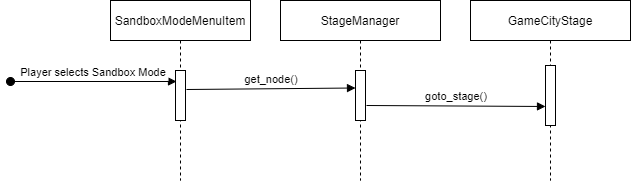

The diagram above was exported from draw.io. Its source (the exported page's mxGraphModel, read from the mxfile embedded in the PNG):
<mxGraphModel dx="1422" dy="713" grid="1" gridSize="10" guides="1" tooltips="1" connect="1" arrows="1" fold="1" page="1" pageScale="1" pageWidth="850" pageHeight="1100" math="0" shadow="0">
  <root>
    <mxCell id="0" />
    <mxCell id="1" parent="0" />
    <mxCell id="3nuBFxr9cyL0pnOWT2aG-1" value="SandboxModeMenuItem" style="shape=umlLifeline;perimeter=lifelinePerimeter;container=1;collapsible=0;recursiveResize=0;rounded=0;shadow=0;strokeWidth=1;" parent="1" vertex="1">
      <mxGeometry x="110" y="80" width="140" height="180" as="geometry" />
    </mxCell>
    <mxCell id="3nuBFxr9cyL0pnOWT2aG-2" value="" style="points=[];perimeter=orthogonalPerimeter;rounded=0;shadow=0;strokeWidth=1;" parent="3nuBFxr9cyL0pnOWT2aG-1" vertex="1">
      <mxGeometry x="65" y="70" width="10" height="50" as="geometry" />
    </mxCell>
    <mxCell id="3nuBFxr9cyL0pnOWT2aG-3" value="Player selects Sandbox Mode" style="verticalAlign=bottom;startArrow=oval;endArrow=block;startSize=8;shadow=0;strokeWidth=1;entryX=0.1;entryY=0.22;entryDx=0;entryDy=0;entryPerimeter=0;" parent="3nuBFxr9cyL0pnOWT2aG-1" target="3nuBFxr9cyL0pnOWT2aG-2" edge="1">
      <mxGeometry relative="1" as="geometry">
        <mxPoint x="-100" y="81" as="sourcePoint" />
        <mxPoint x="-30" y="210" as="targetPoint" />
      </mxGeometry>
    </mxCell>
    <mxCell id="d7E_X-9hDUUU8jGaqj8e-4" value="new_game()" style="verticalAlign=bottom;endArrow=block;shadow=0;strokeWidth=1;exitX=1.1;exitY=0.081;exitDx=0;exitDy=0;exitPerimeter=0;entryX=0.2;entryY=0.088;entryDx=0;entryDy=0;entryPerimeter=0;" parent="1" target="d7E_X-9hDUUU8jGaqj8e-3" edge="1">
      <mxGeometry relative="1" as="geometry">
        <mxPoint x="581" y="354.8599999999999" as="sourcePoint" />
        <mxPoint x="617" y="190.90000000000003" as="targetPoint" />
      </mxGeometry>
    </mxCell>
    <mxCell id="d7E_X-9hDUUU8jGaqj8e-5" value="return" style="verticalAlign=bottom;endArrow=open;dashed=1;endSize=8;shadow=0;strokeWidth=1;entryX=1.1;entryY=0.7;entryDx=0;entryDy=0;entryPerimeter=0;exitX=-0.2;exitY=0.683;exitDx=0;exitDy=0;exitPerimeter=0;" parent="1" source="d7E_X-9hDUUU8jGaqj8e-3" edge="1">
      <mxGeometry relative="1" as="geometry">
        <mxPoint x="581" y="392" as="targetPoint" />
        <mxPoint x="562" y="202" as="sourcePoint" />
      </mxGeometry>
    </mxCell>
    <mxCell id="d7E_X-9hDUUU8jGaqj8e-6" value="StageManager" style="shape=umlLifeline;perimeter=lifelinePerimeter;container=1;collapsible=0;recursiveResize=0;rounded=0;shadow=0;strokeWidth=1;" parent="1" vertex="1">
      <mxGeometry x="280" y="80" width="160" height="180" as="geometry" />
    </mxCell>
    <mxCell id="d7E_X-9hDUUU8jGaqj8e-7" value="" style="points=[];perimeter=orthogonalPerimeter;rounded=0;shadow=0;strokeWidth=1;" parent="d7E_X-9hDUUU8jGaqj8e-6" vertex="1">
      <mxGeometry x="75" y="70" width="10" height="50" as="geometry" />
    </mxCell>
    <mxCell id="d7E_X-9hDUUU8jGaqj8e-8" value="get_node()" style="verticalAlign=bottom;endArrow=block;shadow=0;strokeWidth=1;entryX=0;entryY=0.35;entryDx=0;entryDy=0;entryPerimeter=0;exitX=1.1;exitY=0.38;exitDx=0;exitDy=0;exitPerimeter=0;" parent="1" source="3nuBFxr9cyL0pnOWT2aG-2" target="d7E_X-9hDUUU8jGaqj8e-7" edge="1">
      <mxGeometry relative="1" as="geometry">
        <mxPoint x="310" y="550" as="sourcePoint" />
        <mxPoint x="680" y="261" as="targetPoint" />
      </mxGeometry>
    </mxCell>
    <mxCell id="d7E_X-9hDUUU8jGaqj8e-11" value="GameCityStage" style="shape=umlLifeline;perimeter=lifelinePerimeter;container=1;collapsible=0;recursiveResize=0;rounded=0;shadow=0;strokeWidth=1;" parent="1" vertex="1">
      <mxGeometry x="470" y="80" width="160" height="180" as="geometry" />
    </mxCell>
    <mxCell id="d7E_X-9hDUUU8jGaqj8e-12" value="" style="points=[];perimeter=orthogonalPerimeter;rounded=0;shadow=0;strokeWidth=1;" parent="d7E_X-9hDUUU8jGaqj8e-11" vertex="1">
      <mxGeometry x="75" y="65" width="10" height="60" as="geometry" />
    </mxCell>
    <mxCell id="d7E_X-9hDUUU8jGaqj8e-13" value="goto_stage()" style="verticalAlign=bottom;endArrow=block;shadow=0;strokeWidth=1;exitX=1.1;exitY=0.7;exitDx=0;exitDy=0;exitPerimeter=0;entryX=0;entryY=0.683;entryDx=0;entryDy=0;entryPerimeter=0;" parent="1" source="d7E_X-9hDUUU8jGaqj8e-7" target="d7E_X-9hDUUU8jGaqj8e-12" edge="1">
      <mxGeometry relative="1" as="geometry">
        <mxPoint x="790" y="281" as="sourcePoint" />
        <mxPoint x="900" y="281" as="targetPoint" />
      </mxGeometry>
    </mxCell>
  </root>
</mxGraphModel>